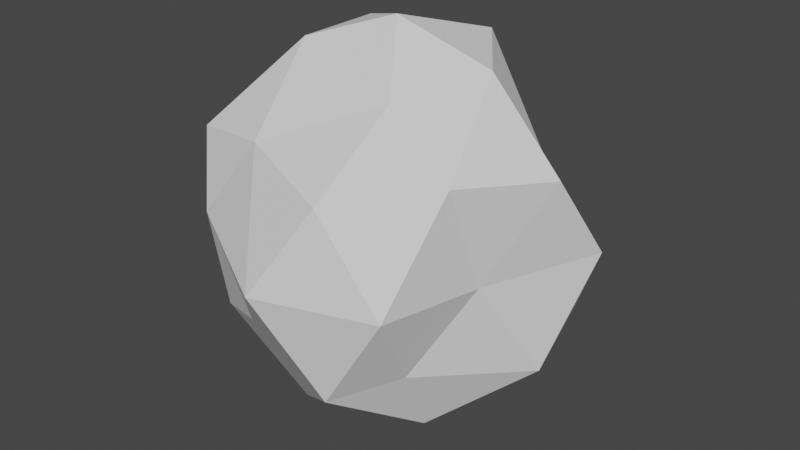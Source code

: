 # Source: Asteroid1.blend  (saved by Blender 2.80.75; exported with 4.5.12 LTS)
import bpy
from mathutils import Matrix  # noqa: F401  (used for matrix-valued properties, if any)

bpy.ops.wm.read_factory_settings(use_empty=True)
scene = bpy.context.scene
scene.name = 'Scene'

# ---- world
world_world = bpy.data.worlds.new('World'); scene.world = world_world
world_world.use_nodes = True; world_world.node_tree.nodes.clear()
_N = world_world.node_tree.nodes; _L = world_world.node_tree.links
n0 = _N.new('ShaderNodeOutputWorld'); n0.name = 'World Output'; n0.location = (300, 300)
n1 = _N.new('ShaderNodeBackground'); n1.name = 'Background'; n1.location = (10, 300)
n1.inputs[0].default_value = (0.05088, 0.05088, 0.05088, 1.0)
_L.new(n1.outputs[0], n0.inputs[0])
n0.is_active_output = True
world_world.color = (0.05088, 0.05088, 0.05088)
world_world.use_sun_shadow = False
world_world.sun_shadow_jitter_overblur = 0.0

# ---- meshes
me_icosphere_001 = bpy.data.meshes.new('Icosphere.001')
me_icosphere_001.from_pydata([(0.0, 0.0, -1.0), (0.486, -0.5257, -0.4472), (-0.2764, -0.7246, -0.3508), (-0.7932, 0.107, -0.4472), (-0.2764, 0.8506, -0.4472), (0.7236, 0.5257, -0.4472), (0.2764, -0.8506, 0.4472), (-0.7236, -0.5257, 0.4472), (-0.7236, 0.5257, 0.4472), (0.2585, 0.5348, 0.5191), (0.8944, 0.0, 0.4472), (0.0, 0.0, 1.0), (-0.1625, -0.5, -0.8507), (0.4253, -0.309, -0.8507), (0.2629, -0.809, -0.5257), (0.8506, 0.0, -0.5257), (0.4253, 0.1885, -0.683), (-0.4821, 0.0, -0.8507), (-0.6882, -0.5, -0.5257), (-0.1625, 0.5307, -0.683), (-0.6882, 0.5, -0.5257), (0.2629, 0.7425, -0.4389), (0.7134, -0.309, 0.0), (0.9511, 0.309, 0.0), (0.0, -1.0, 0.0), (0.5878, -0.809, 0.0), (-0.7756, -0.3761, 0.0), (-0.5878, -0.6829, 0.09644), (-0.5878, 0.809, 0.0), (-0.8042, 0.309, 0.0), (0.5878, 0.5432, -0.1556), (-0.01792, 0.8653, 0.0719), (0.6882, -0.5, 0.5257), (-0.2629, -0.6515, 0.5257), (-0.7038, 0.0, 0.5257), (-0.2629, 0.809, 0.5257), (0.6882, 0.2341, 0.3701), (0.2431, -0.338, 0.7345), (0.5257, 0.0, 0.8507), (-0.4253, -0.1515, 0.8507), (-0.4253, 0.309, 0.8507), (0.1625, 0.5, 0.8507)], [], [(0, 13, 12), (1, 13, 15), (0, 12, 17), (0, 17, 19), (0, 19, 16), (1, 15, 22), (2, 14, 24), (3, 18, 26), (4, 20, 28), (5, 21, 30), (1, 22, 25), (2, 24, 27), (3, 26, 29), (4, 28, 31), (5, 30, 23), (6, 32, 37), (7, 33, 39), (8, 34, 40), (9, 35, 41), (10, 36, 38), (38, 41, 11), (38, 36, 41), (36, 9, 41), (41, 40, 11), (41, 35, 40), (35, 8, 40), (40, 39, 11), (40, 34, 39), (34, 7, 39), (39, 37, 11), (39, 33, 37), (33, 6, 37), (37, 38, 11), (37, 32, 38), (32, 10, 38), (23, 36, 10), (23, 30, 36), (30, 9, 36), (31, 35, 9), (31, 28, 35), (28, 8, 35), (29, 34, 8), (29, 26, 34), (26, 7, 34), (27, 33, 7), (27, 24, 33), (24, 6, 33), (25, 32, 6), (25, 22, 32), (22, 10, 32), (30, 31, 9), (30, 21, 31), (21, 4, 31), (28, 29, 8), (28, 20, 29), (20, 3, 29), (26, 27, 7), (26, 18, 27), (18, 2, 27), (24, 25, 6), (24, 14, 25), (14, 1, 25), (22, 23, 10), (22, 15, 23), (15, 5, 23), (16, 21, 5), (16, 19, 21), (19, 4, 21), (19, 20, 4), (19, 17, 20), (17, 3, 20), (17, 18, 3), (17, 12, 18), (12, 2, 18), (15, 16, 5), (15, 13, 16), (13, 0, 16), (12, 14, 2), (12, 13, 14), (13, 1, 14)])
_uv = me_icosphere_001.uv_layers.new(name='UVMap')
_uv.uv.foreach_set('vector', [0.8182, 0.0, 0.7727, 0.07873, 0.8636, 0.07873, 0.7273, 0.1575, 0.6818, 0.07873, 0.6364, 0.1575, 0.09091, 0.0, 0.04545, 0.07873, 0.1364, 0.07873, 0.2727, 0.0, 0.2273, 0.07873, 0.3182, 0.07873, 0.4545, 0.0, 0.4091, 0.07873, 0.5, 0.07873, 0.7273, 0.1575, 0.6364, 0.1575, 0.6818, 0.2362, 0.9091, 0.1575, 0.8182, 0.1575, 0.8636, 0.2362, 0.1818, 0.1575, 0.09091, 0.1575, 0.1364, 0.2362, 0.3636, 0.1575, 0.2727, 0.1575, 0.3182, 0.2362, 0.5455, 0.1575, 0.4545, 0.1575, 0.5, 0.2362, 0.7273, 0.1575, 0.6818, 0.2362, 0.7727, 0.2362, 0.9091, 0.1575, 0.8636, 0.2362, 0.9545, 0.2362, 0.1818, 0.1575, 0.1364, 0.2362, 0.2273, 0.2362, 0.3636, 0.1575, 0.3182, 0.2362, 0.4091, 0.2362, 0.5455, 0.1575, 0.5, 0.2362, 0.5909, 0.2362, 0.8182, 0.3149, 0.7273, 0.3149, 0.7727, 0.3937, 1.0, 0.3149, 0.9091, 0.3149, 0.9545, 0.3937, 0.2727, 0.3149, 0.1818, 0.3149, 0.2273, 0.3937, 0.4545, 0.3149, 0.3636, 0.3149, 0.4091, 0.3937, 0.6364, 0.3149, 0.5455, 0.3149, 0.5909, 0.3937, 0.5909, 0.3937, 0.5, 0.3937, 0.5455, 0.4724, 0.5909, 0.3937, 0.5455, 0.3149, 0.5, 0.3937, 0.5455, 0.3149, 0.4545, 0.3149, 0.5, 0.3937, 0.4091, 0.3937, 0.3182, 0.3937, 0.3636, 0.4724, 0.4091, 0.3937, 0.3636, 0.3149, 0.3182, 0.3937, 0.3636, 0.3149, 0.2727, 0.3149, 0.3182, 0.3937, 0.2273, 0.3937, 0.1364, 0.3937, 0.1818, 0.4724, 0.2273, 0.3937, 0.1818, 0.3149, 0.1364, 0.3937, 0.1818, 0.3149, 0.09091, 0.3149, 0.1364, 0.3937, 0.9545, 0.3937, 0.8636, 0.3937, 0.9091, 0.4724, 0.9545, 0.3937, 0.9091, 0.3149, 0.8636, 0.3937, 0.9091, 0.3149, 0.8182, 0.3149, 0.8636, 0.3937, 0.7727, 0.3937, 0.6818, 0.3937, 0.7273, 0.4724, 0.7727, 0.3937, 0.7273, 0.3149, 0.6818, 0.3937, 0.7273, 0.3149, 0.6364, 0.3149, 0.6818, 0.3937, 0.5909, 0.2362, 0.5455, 0.3149, 0.6364, 0.3149, 0.5909, 0.2362, 0.5, 0.2362, 0.5455, 0.3149, 0.5, 0.2362, 0.4545, 0.3149, 0.5455, 0.3149, 0.4091, 0.2362, 0.3636, 0.3149, 0.4545, 0.3149, 0.4091, 0.2362, 0.3182, 0.2362, 0.3636, 0.3149, 0.3182, 0.2362, 0.2727, 0.3149, 0.3636, 0.3149, 0.2273, 0.2362, 0.1818, 0.3149, 0.2727, 0.3149, 0.2273, 0.2362, 0.1364, 0.2362, 0.1818, 0.3149, 0.1364, 0.2362, 0.09091, 0.3149, 0.1818, 0.3149, 0.9545, 0.2362, 0.9091, 0.3149, 1.0, 0.3149, 0.9545, 0.2362, 0.8636, 0.2362, 0.9091, 0.3149, 0.8636, 0.2362, 0.8182, 0.3149, 0.9091, 0.3149, 0.7727, 0.2362, 0.7273, 0.3149, 0.8182, 0.3149, 0.7727, 0.2362, 0.6818, 0.2362, 0.7273, 0.3149, 0.6818, 0.2362, 0.6364, 0.3149, 0.7273, 0.3149, 0.5, 0.2362, 0.4091, 0.2362, 0.4545, 0.3149, 0.5, 0.2362, 0.4545, 0.1575, 0.4091, 0.2362, 0.4545, 0.1575, 0.3636, 0.1575, 0.4091, 0.2362, 0.3182, 0.2362, 0.2273, 0.2362, 0.2727, 0.3149, 0.3182, 0.2362, 0.2727, 0.1575, 0.2273, 0.2362, 0.2727, 0.1575, 0.1818, 0.1575, 0.2273, 0.2362, 0.1364, 0.2362, 0.04545, 0.2362, 0.09091, 0.3149, 0.1364, 0.2362, 0.09091, 0.1575, 0.04545, 0.2362, 0.09091, 0.1575, 0.0, 0.1575, 0.04545, 0.2362, 0.8636, 0.2362, 0.7727, 0.2362, 0.8182, 0.3149, 0.8636, 0.2362, 0.8182, 0.1575, 0.7727, 0.2362, 0.8182, 0.1575, 0.7273, 0.1575, 0.7727, 0.2362, 0.6818, 0.2362, 0.5909, 0.2362, 0.6364, 0.3149, 0.6818, 0.2362, 0.6364, 0.1575, 0.5909, 0.2362, 0.6364, 0.1575, 0.5455, 0.1575, 0.5909, 0.2362, 0.5, 0.07873, 0.4545, 0.1575, 0.5455, 0.1575, 0.5, 0.07873, 0.4091, 0.07873, 0.4545, 0.1575, 0.4091, 0.07873, 0.3636, 0.1575, 0.4545, 0.1575, 0.3182, 0.07873, 0.2727, 0.1575, 0.3636, 0.1575, 0.3182, 0.07873, 0.2273, 0.07873, 0.2727, 0.1575, 0.2273, 0.07873, 0.1818, 0.1575, 0.2727, 0.1575, 0.1364, 0.07873, 0.09091, 0.1575, 0.1818, 0.1575, 0.1364, 0.07873, 0.04545, 0.07873, 0.09091, 0.1575, 0.04545, 0.07873, 0.0, 0.1575, 0.09091, 0.1575, 0.6364, 0.1575, 0.5909, 0.07873, 0.5455, 0.1575, 0.6364, 0.1575, 0.6818, 0.07873, 0.5909, 0.07873, 0.6818, 0.07873, 0.6364, 0.0, 0.5909, 0.07873, 0.8636, 0.07873, 0.8182, 0.1575, 0.9091, 0.1575, 0.8636, 0.07873, 0.7727, 0.07873, 0.8182, 0.1575, 0.7727, 0.07873, 0.7273, 0.1575, 0.8182, 0.1575])
me_icosphere_001.use_remesh_preserve_volume = False
me_icosphere_001.use_remesh_preserve_attributes = False
me_icosphere_001.use_mirror_vertex_groups = False
me_icosphere_001.update()

# ---- objects
ob_icosphere = bpy.data.objects.new('Icosphere', me_icosphere_001)

# ---- transforms, parenting, visibility, modifiers, constraints
ob_icosphere.location = (0.0, 0.0, 0.0)
ob_icosphere.lineart.crease_threshold = 0.0

# ---- collection membership
scene.collection.objects.link(ob_icosphere)

# ---- scene / render settings (as saved in the file)
scene.frame_start = 1; scene.frame_end = 250; scene.frame_set(1)
scene.render.engine = 'BLENDER_EEVEE_NEXT'
scene.cycles.use_denoising = False
scene.cycles.samples = 128
scene.cycles.sampling_pattern = 'TABULATED_SOBOL'
scene.cycles.use_adaptive_sampling = False
scene.cycles.use_light_tree = False
scene.view_settings.view_transform = 'Filmic'
bpy.context.view_layer.update()

# ---- added for rendering (the .blend has no active camera and no usable light): camera, sun
cam_auto = bpy.data.cameras.new('AutoCamera')
cam_auto.lens = 50.0
cam_auto.sensor_width = 36.0
cam_auto.clip_end = 1000.0
ob_auto_camera = bpy.data.objects.new('AutoCamera', cam_auto)
scene.collection.objects.link(ob_auto_camera)
ob_auto_camera.location = (3.0801, -3.67538, 2.40536)
ob_auto_camera.rotation_euler = (1.09748, -7.21219e-08, 0.694738)
scene.camera = ob_auto_camera
light_auto_sun = bpy.data.lights.new('AutoSun', 'SUN')
light_auto_sun.energy = 3.0
light_auto_sun.angle = 0.0523599
ob_auto_sun = bpy.data.objects.new('AutoSun', light_auto_sun)
scene.collection.objects.link(ob_auto_sun)
ob_auto_sun.rotation_euler = (0.872665, 0.174533, 0.523599)
bpy.context.view_layer.update()
